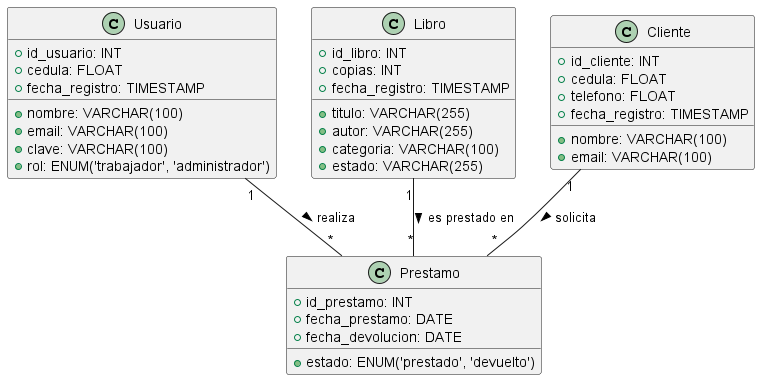

The diagram above was rendered by PlantUML. Its source (embedded in the PNG):
@startuml Diagrama_Clases

class Usuario {
    +id_usuario: INT
    +nombre: VARCHAR(100)
    +cedula: FLOAT
    +email: VARCHAR(100)
    +clave: VARCHAR(100)
    +rol: ENUM('trabajador', 'administrador')
    +fecha_registro: TIMESTAMP
}

class Libro {
    +id_libro: INT
    +titulo: VARCHAR(255)
    +autor: VARCHAR(255)
    +categoria: VARCHAR(100)
    +copias: INT
    +estado: VARCHAR(255)
    +fecha_registro: TIMESTAMP
}

class Cliente {
    +id_cliente: INT
    +nombre: VARCHAR(100)
    +cedula: FLOAT
    +telefono: FLOAT
    +email: VARCHAR(100)
    +fecha_registro: TIMESTAMP
}

class Prestamo {
    +id_prestamo: INT
    +fecha_prestamo: DATE
    +fecha_devolucion: DATE
    +estado: ENUM('prestado', 'devuelto')
}

Usuario "1" -- "*" Prestamo: realiza >
Cliente "1" -- "*" Prestamo: solicita >
Libro "1" -- "*" Prestamo: es prestado en >

@enduml